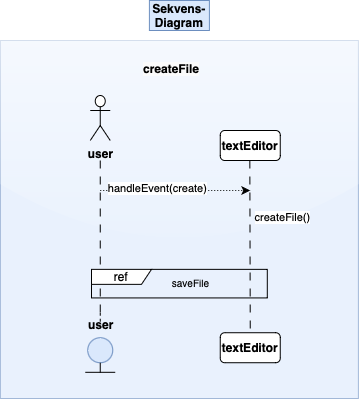

The diagram above was exported from draw.io. Its source (the exported page's mxGraphModel, read from the mxfile embedded in the PNG):
<mxGraphModel dx="1020" dy="2204" grid="0" gridSize="10" guides="1" tooltips="1" connect="1" arrows="1" fold="1" page="1" pageScale="1" pageWidth="1200" pageHeight="1600" background="none" math="0" shadow="0">
  <root>
    <mxCell id="0" />
    <mxCell id="1" parent="0" />
    <mxCell id="VA6Ig2lXi64m7r3Iy_jO-18" value="" style="whiteSpace=wrap;html=1;aspect=fixed;fillColor=#dae8fc;strokeColor=#6c8ebf;fillStyle=auto;opacity=60;rounded=0;glass=1;" vertex="1" parent="1">
      <mxGeometry x="74.9" y="-976" width="358" height="358" as="geometry" />
    </mxCell>
    <mxCell id="VA6Ig2lXi64m7r3Iy_jO-1" value="&lt;span style=&quot;caret-color: rgb(0, 0, 0); color: rgb(0, 0, 0); font-family: Helvetica; font-size: 12.000001px; font-style: normal; font-variant-caps: normal; letter-spacing: normal; text-align: center; text-indent: 0px; text-transform: none; white-space: normal; word-spacing: 0px; -webkit-text-stroke-width: 0px; background-color: rgb(251, 251, 251); text-decoration: none; float: none; display: inline !important;&quot;&gt;createFile&lt;/span&gt;" style="text;whiteSpace=wrap;html=1;fontStyle=1" vertex="1" parent="1">
      <mxGeometry x="216" y="-961" width="90" height="40" as="geometry" />
    </mxCell>
    <mxCell id="VA6Ig2lXi64m7r3Iy_jO-2" value="user" style="shape=umlActor;verticalLabelPosition=bottom;verticalAlign=top;html=1;fontStyle=1" vertex="1" parent="1">
      <mxGeometry x="164.75" y="-921" width="20" height="45" as="geometry" />
    </mxCell>
    <mxCell id="VA6Ig2lXi64m7r3Iy_jO-3" value="" style="endArrow=none;html=1;rounded=0;dashed=1;" edge="1" parent="1">
      <mxGeometry relative="1" as="geometry">
        <mxPoint x="174.75" y="-703.7700000000002" as="sourcePoint" />
        <mxPoint x="174.75" y="-693.7700000000002" as="targetPoint" />
      </mxGeometry>
    </mxCell>
    <mxCell id="VA6Ig2lXi64m7r3Iy_jO-4" value="" style="ellipse;whiteSpace=wrap;html=1;aspect=fixed;fillColor=#dae8fc;strokeColor=#6c8ebf;" vertex="1" parent="1">
      <mxGeometry x="162.25" y="-678.7700000000002" width="25" height="25" as="geometry" />
    </mxCell>
    <mxCell id="VA6Ig2lXi64m7r3Iy_jO-5" value="" style="endArrow=none;html=1;rounded=0;dashed=1;dashPattern=8 8;" edge="1" parent="1">
      <mxGeometry relative="1" as="geometry">
        <mxPoint x="174.75" y="-856" as="sourcePoint" />
        <mxPoint x="174.75" y="-696" as="targetPoint" />
      </mxGeometry>
    </mxCell>
    <mxCell id="VA6Ig2lXi64m7r3Iy_jO-6" value="" style="endArrow=none;html=1;rounded=0;entryX=0.5;entryY=1;entryDx=0;entryDy=0;" edge="1" parent="1" target="VA6Ig2lXi64m7r3Iy_jO-4">
      <mxGeometry width="50" height="50" relative="1" as="geometry">
        <mxPoint x="174.75" y="-643.7700000000002" as="sourcePoint" />
        <mxPoint x="534.75" y="-793.7700000000002" as="targetPoint" />
      </mxGeometry>
    </mxCell>
    <mxCell id="VA6Ig2lXi64m7r3Iy_jO-7" value="" style="endArrow=none;html=1;rounded=0;" edge="1" parent="1">
      <mxGeometry width="50" height="50" relative="1" as="geometry">
        <mxPoint x="159.75" y="-644.1900000000003" as="sourcePoint" />
        <mxPoint x="189.75" y="-644.1900000000003" as="targetPoint" />
      </mxGeometry>
    </mxCell>
    <mxCell id="VA6Ig2lXi64m7r3Iy_jO-8" value="" style="endArrow=classic;html=1;rounded=0;dashed=1;dashPattern=1 2;fontStyle=0" edge="1" parent="1">
      <mxGeometry width="50" height="50" relative="1" as="geometry">
        <mxPoint x="174.75" y="-826" as="sourcePoint" />
        <mxPoint x="324.75" y="-826" as="targetPoint" />
      </mxGeometry>
    </mxCell>
    <mxCell id="VA6Ig2lXi64m7r3Iy_jO-9" value="handleEvent(create)" style="edgeLabel;html=1;align=center;verticalAlign=middle;resizable=0;points=[];" vertex="1" connectable="0" parent="VA6Ig2lXi64m7r3Iy_jO-8">
      <mxGeometry x="-0.2443" y="3" relative="1" as="geometry">
        <mxPoint as="offset" />
      </mxGeometry>
    </mxCell>
    <mxCell id="VA6Ig2lXi64m7r3Iy_jO-10" value="&lt;b&gt;textEditor&lt;/b&gt;" style="rounded=1;whiteSpace=wrap;html=1;" vertex="1" parent="1">
      <mxGeometry x="294.75" y="-886" width="60" height="30" as="geometry" />
    </mxCell>
    <mxCell id="VA6Ig2lXi64m7r3Iy_jO-11" value="createFile()" style="edgeLabel;html=1;align=center;verticalAlign=middle;resizable=0;points=[];" vertex="1" connectable="0" parent="1">
      <mxGeometry x="356.0000000000002" y="-800" as="geometry" />
    </mxCell>
    <mxCell id="VA6Ig2lXi64m7r3Iy_jO-12" value="ref" style="shape=umlFrame;whiteSpace=wrap;html=1;pointerEvents=0;width=60;height=15;" vertex="1" parent="1">
      <mxGeometry x="166" y="-747.1400000000001" width="175.79545454545453" height="28.57142857142857" as="geometry" />
    </mxCell>
    <mxCell id="VA6Ig2lXi64m7r3Iy_jO-13" value="saveFile" style="text;html=1;align=center;verticalAlign=middle;resizable=0;points=[];autosize=1;strokeColor=none;fillColor=none;fontSize=10;" vertex="1" parent="1">
      <mxGeometry x="235.28940184453222" y="-748.5700000000002" width="60" height="30" as="geometry" />
    </mxCell>
    <mxCell id="VA6Ig2lXi64m7r3Iy_jO-14" value="" style="endArrow=none;html=1;rounded=0;dashed=1;dashPattern=8 8;entryX=0.5;entryY=0;entryDx=0;entryDy=0;" edge="1" parent="1" target="VA6Ig2lXi64m7r3Iy_jO-15">
      <mxGeometry relative="1" as="geometry">
        <mxPoint x="324.33000000000004" y="-856" as="sourcePoint" />
        <mxPoint x="326" y="-611" as="targetPoint" />
      </mxGeometry>
    </mxCell>
    <mxCell id="VA6Ig2lXi64m7r3Iy_jO-15" value="&lt;b&gt;textEditor&lt;/b&gt;" style="rounded=1;whiteSpace=wrap;html=1;" vertex="1" parent="1">
      <mxGeometry x="294.75" y="-683.7700000000002" width="60" height="30" as="geometry" />
    </mxCell>
    <mxCell id="VA6Ig2lXi64m7r3Iy_jO-16" value="user" style="text;html=1;align=center;verticalAlign=middle;whiteSpace=wrap;rounded=0;fontStyle=1" vertex="1" parent="1">
      <mxGeometry x="146" y="-707.1400000000001" width="60" height="30" as="geometry" />
    </mxCell>
    <mxCell id="VA6Ig2lXi64m7r3Iy_jO-17" value="&lt;b&gt;Sekvens-Diagram&lt;/b&gt;" style="text;html=1;align=center;verticalAlign=middle;whiteSpace=wrap;rounded=0;fillColor=#dae8fc;strokeColor=#6c8ebf;" vertex="1" parent="1">
      <mxGeometry x="223.9" y="-1016" width="60" height="30" as="geometry" />
    </mxCell>
  </root>
</mxGraphModel>